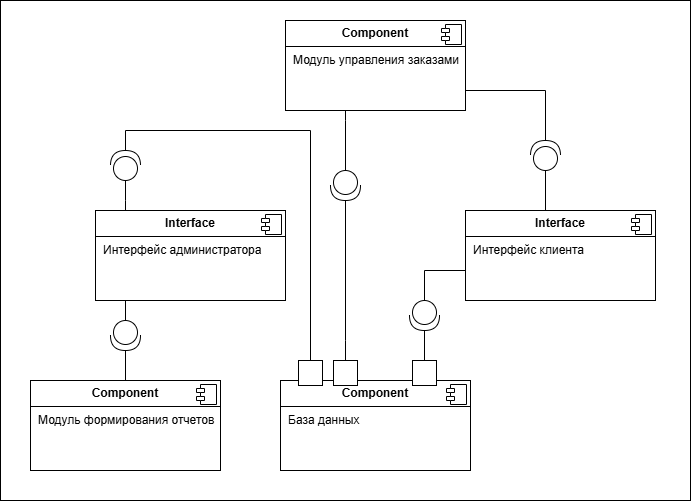

The diagram above was exported from draw.io. Its source (the exported page's mxGraphModel, read from the mxfile embedded in the PNG):
<mxGraphModel dx="1500" dy="947" grid="1" gridSize="10" guides="1" tooltips="1" connect="1" arrows="1" fold="1" page="1" pageScale="1" pageWidth="827" pageHeight="1169" math="0" shadow="0">
  <root>
    <mxCell id="0" />
    <mxCell id="1" parent="0" />
    <mxCell id="Qwn-BGKayNcmydiOAecQ-1" value="" style="rounded=0;whiteSpace=wrap;html=1;movable=1;resizable=1;rotatable=1;deletable=1;editable=1;locked=0;connectable=1;" parent="1" vertex="1">
      <mxGeometry x="150" y="170" width="690" height="500" as="geometry" />
    </mxCell>
    <mxCell id="Qwn-BGKayNcmydiOAecQ-9" value="&lt;p style=&quot;margin:0px;margin-top:6px;text-align:center;&quot;&gt;&lt;b&gt;Component&lt;/b&gt;&lt;/p&gt;&lt;hr size=&quot;1&quot; style=&quot;border-style:solid;&quot;&gt;&lt;p style=&quot;margin:0px;margin-left:8px;&quot;&gt;Модуль управления заказами&lt;/p&gt;" style="align=left;overflow=fill;html=1;dropTarget=0;whiteSpace=wrap;" parent="1" vertex="1">
      <mxGeometry x="435" y="190" width="180" height="90" as="geometry" />
    </mxCell>
    <mxCell id="Qwn-BGKayNcmydiOAecQ-10" value="" style="shape=component;jettyWidth=8;jettyHeight=4;" parent="Qwn-BGKayNcmydiOAecQ-9" vertex="1">
      <mxGeometry x="1" width="20" height="20" relative="1" as="geometry">
        <mxPoint x="-24" y="4" as="offset" />
      </mxGeometry>
    </mxCell>
    <mxCell id="Qwn-BGKayNcmydiOAecQ-27" value="&lt;p style=&quot;margin:0px;margin-top:6px;text-align:center;&quot;&gt;&lt;b&gt;Component&lt;/b&gt;&lt;/p&gt;&lt;hr size=&quot;1&quot; style=&quot;border-style:solid;&quot;&gt;&lt;p style=&quot;margin:0px;margin-left:8px;&quot;&gt;База данных&lt;/p&gt;" style="align=left;overflow=fill;html=1;dropTarget=0;whiteSpace=wrap;" parent="1" vertex="1">
      <mxGeometry x="430" y="550" width="190" height="90" as="geometry" />
    </mxCell>
    <mxCell id="Qwn-BGKayNcmydiOAecQ-28" value="" style="shape=component;jettyWidth=8;jettyHeight=4;" parent="Qwn-BGKayNcmydiOAecQ-27" vertex="1">
      <mxGeometry x="1" width="20" height="20" relative="1" as="geometry">
        <mxPoint x="-24" y="4" as="offset" />
      </mxGeometry>
    </mxCell>
    <mxCell id="Qwn-BGKayNcmydiOAecQ-29" value="&lt;p style=&quot;margin:0px;margin-top:6px;text-align:center;&quot;&gt;&lt;b&gt;Component&lt;/b&gt;&lt;/p&gt;&lt;hr size=&quot;1&quot; style=&quot;border-style:solid;&quot;&gt;&lt;p style=&quot;margin:0px;margin-left:8px;&quot;&gt;Модуль формирования отчетов&lt;/p&gt;" style="align=left;overflow=fill;html=1;dropTarget=0;whiteSpace=wrap;" parent="1" vertex="1">
      <mxGeometry x="180" y="550" width="190" height="90" as="geometry" />
    </mxCell>
    <mxCell id="Qwn-BGKayNcmydiOAecQ-30" value="" style="shape=component;jettyWidth=8;jettyHeight=4;" parent="Qwn-BGKayNcmydiOAecQ-29" vertex="1">
      <mxGeometry x="1" width="20" height="20" relative="1" as="geometry">
        <mxPoint x="-24" y="4" as="offset" />
      </mxGeometry>
    </mxCell>
    <mxCell id="Qwn-BGKayNcmydiOAecQ-31" value="&lt;p style=&quot;margin:0px;margin-top:6px;text-align:center;&quot;&gt;&lt;b&gt;Interface&lt;/b&gt;&lt;/p&gt;&lt;hr size=&quot;1&quot; style=&quot;border-style:solid;&quot;&gt;&lt;p style=&quot;margin:0px;margin-left:8px;&quot;&gt;Интерфейс администратора&lt;/p&gt;" style="align=left;overflow=fill;html=1;dropTarget=0;whiteSpace=wrap;" parent="1" vertex="1">
      <mxGeometry x="245" y="380" width="190" height="90" as="geometry" />
    </mxCell>
    <mxCell id="Qwn-BGKayNcmydiOAecQ-32" value="" style="shape=component;jettyWidth=8;jettyHeight=4;" parent="Qwn-BGKayNcmydiOAecQ-31" vertex="1">
      <mxGeometry x="1" width="20" height="20" relative="1" as="geometry">
        <mxPoint x="-24" y="4" as="offset" />
      </mxGeometry>
    </mxCell>
    <mxCell id="Qwn-BGKayNcmydiOAecQ-33" value="&lt;p style=&quot;margin:0px;margin-top:6px;text-align:center;&quot;&gt;&lt;b&gt;Interface&lt;/b&gt;&lt;/p&gt;&lt;hr size=&quot;1&quot; style=&quot;border-style:solid;&quot;&gt;&lt;p style=&quot;margin:0px;margin-left:8px;&quot;&gt;Интерфейс клиента&lt;/p&gt;" style="align=left;overflow=fill;html=1;dropTarget=0;whiteSpace=wrap;" parent="1" vertex="1">
      <mxGeometry x="615" y="380" width="190" height="90" as="geometry" />
    </mxCell>
    <mxCell id="Qwn-BGKayNcmydiOAecQ-34" value="" style="shape=component;jettyWidth=8;jettyHeight=4;" parent="Qwn-BGKayNcmydiOAecQ-33" vertex="1">
      <mxGeometry x="1" width="20" height="20" relative="1" as="geometry">
        <mxPoint x="-24" y="4" as="offset" />
      </mxGeometry>
    </mxCell>
    <mxCell id="Qwn-BGKayNcmydiOAecQ-37" style="edgeStyle=orthogonalEdgeStyle;rounded=0;orthogonalLoop=1;jettySize=auto;html=1;exitX=0;exitY=0.5;exitDx=0;exitDy=0;exitPerimeter=0;fontSize=12;startSize=8;endSize=8;endArrow=none;startFill=0;" parent="1" source="Qwn-BGKayNcmydiOAecQ-36" target="Qwn-BGKayNcmydiOAecQ-31" edge="1">
      <mxGeometry relative="1" as="geometry">
        <Array as="points">
          <mxPoint x="275" y="370" />
          <mxPoint x="275" y="370" />
        </Array>
      </mxGeometry>
    </mxCell>
    <mxCell id="Qwn-BGKayNcmydiOAecQ-36" value="" style="shape=providedRequiredInterface;html=1;verticalLabelPosition=bottom;sketch=0;rotation=-90;direction=east;" parent="1" vertex="1">
      <mxGeometry x="260" y="320" width="30" height="30" as="geometry" />
    </mxCell>
    <mxCell id="Qwn-BGKayNcmydiOAecQ-39" style="edgeStyle=orthogonalEdgeStyle;rounded=0;orthogonalLoop=1;jettySize=auto;html=1;fontSize=12;startSize=8;endSize=8;endArrow=none;startFill=0;entryX=1;entryY=0.5;entryDx=0;entryDy=0;entryPerimeter=0;" parent="1" source="Qwn-BGKayNcmydiOAecQ-27" target="Qwn-BGKayNcmydiOAecQ-36" edge="1">
      <mxGeometry relative="1" as="geometry">
        <mxPoint x="275" y="280" as="sourcePoint" />
        <mxPoint x="260" y="320" as="targetPoint" />
        <Array as="points">
          <mxPoint x="460" y="300" />
          <mxPoint x="275" y="300" />
        </Array>
      </mxGeometry>
    </mxCell>
    <mxCell id="Qwn-BGKayNcmydiOAecQ-40" style="edgeStyle=orthogonalEdgeStyle;rounded=0;orthogonalLoop=1;jettySize=auto;html=1;exitX=1;exitY=0.5;exitDx=0;exitDy=0;exitPerimeter=0;fontSize=12;startSize=8;endSize=8;endArrow=none;startFill=0;" parent="1" source="Qwn-BGKayNcmydiOAecQ-57" target="Qwn-BGKayNcmydiOAecQ-27" edge="1">
      <mxGeometry relative="1" as="geometry">
        <mxPoint x="574" y="530" as="targetPoint" />
        <Array as="points">
          <mxPoint x="574" y="540" />
          <mxPoint x="574" y="540" />
        </Array>
      </mxGeometry>
    </mxCell>
    <mxCell id="Qwn-BGKayNcmydiOAecQ-41" value="" style="shape=providedRequiredInterface;html=1;verticalLabelPosition=bottom;sketch=0;rotation=-90;direction=west;" parent="1" vertex="1">
      <mxGeometry x="559" y="470" width="30" height="30" as="geometry" />
    </mxCell>
    <mxCell id="Qwn-BGKayNcmydiOAecQ-42" style="edgeStyle=orthogonalEdgeStyle;rounded=0;orthogonalLoop=1;jettySize=auto;html=1;fontSize=12;startSize=8;endSize=8;endArrow=none;startFill=0;entryX=0;entryY=0.5;entryDx=0;entryDy=0;entryPerimeter=0;" parent="1" source="Qwn-BGKayNcmydiOAecQ-33" target="Qwn-BGKayNcmydiOAecQ-41" edge="1">
      <mxGeometry relative="1" as="geometry">
        <mxPoint x="574" y="430" as="sourcePoint" />
        <mxPoint x="584" y="540" as="targetPoint" />
        <Array as="points">
          <mxPoint x="574" y="440" />
        </Array>
      </mxGeometry>
    </mxCell>
    <mxCell id="Qwn-BGKayNcmydiOAecQ-46" style="edgeStyle=orthogonalEdgeStyle;rounded=0;orthogonalLoop=1;jettySize=auto;html=1;exitX=1;exitY=0.5;exitDx=0;exitDy=0;exitPerimeter=0;fontSize=12;startSize=8;endSize=8;endArrow=none;startFill=0;" parent="1" source="Qwn-BGKayNcmydiOAecQ-47" target="Qwn-BGKayNcmydiOAecQ-27" edge="1">
      <mxGeometry relative="1" as="geometry">
        <mxPoint x="495" y="400" as="targetPoint" />
        <Array as="points">
          <mxPoint x="495" y="510" />
          <mxPoint x="495" y="510" />
        </Array>
      </mxGeometry>
    </mxCell>
    <mxCell id="Qwn-BGKayNcmydiOAecQ-47" value="" style="shape=providedRequiredInterface;html=1;verticalLabelPosition=bottom;sketch=0;rotation=-90;direction=west;" parent="1" vertex="1">
      <mxGeometry x="480" y="340" width="30" height="30" as="geometry" />
    </mxCell>
    <mxCell id="Qwn-BGKayNcmydiOAecQ-48" style="edgeStyle=orthogonalEdgeStyle;rounded=0;orthogonalLoop=1;jettySize=auto;html=1;fontSize=12;startSize=8;endSize=8;endArrow=none;startFill=0;entryX=0;entryY=0.5;entryDx=0;entryDy=0;entryPerimeter=0;" parent="1" source="Qwn-BGKayNcmydiOAecQ-9" target="Qwn-BGKayNcmydiOAecQ-47" edge="1">
      <mxGeometry relative="1" as="geometry">
        <mxPoint x="495" y="300" as="sourcePoint" />
        <mxPoint x="505" y="410" as="targetPoint" />
        <Array as="points">
          <mxPoint x="495" y="290" />
          <mxPoint x="495" y="290" />
        </Array>
      </mxGeometry>
    </mxCell>
    <mxCell id="Qwn-BGKayNcmydiOAecQ-51" style="edgeStyle=orthogonalEdgeStyle;rounded=0;orthogonalLoop=1;jettySize=auto;html=1;exitX=1;exitY=0.5;exitDx=0;exitDy=0;exitPerimeter=0;fontSize=12;startSize=8;endSize=8;endArrow=none;startFill=0;" parent="1" source="Qwn-BGKayNcmydiOAecQ-52" target="Qwn-BGKayNcmydiOAecQ-29" edge="1">
      <mxGeometry relative="1" as="geometry">
        <mxPoint x="584" y="560" as="targetPoint" />
        <Array as="points" />
      </mxGeometry>
    </mxCell>
    <mxCell id="Qwn-BGKayNcmydiOAecQ-52" value="" style="shape=providedRequiredInterface;html=1;verticalLabelPosition=bottom;sketch=0;rotation=-90;direction=west;" parent="1" vertex="1">
      <mxGeometry x="260" y="490" width="30" height="30" as="geometry" />
    </mxCell>
    <mxCell id="Qwn-BGKayNcmydiOAecQ-53" style="edgeStyle=orthogonalEdgeStyle;rounded=0;orthogonalLoop=1;jettySize=auto;html=1;fontSize=12;startSize=8;endSize=8;endArrow=none;startFill=0;entryX=0;entryY=0.5;entryDx=0;entryDy=0;entryPerimeter=0;" parent="1" source="Qwn-BGKayNcmydiOAecQ-31" target="Qwn-BGKayNcmydiOAecQ-52" edge="1">
      <mxGeometry relative="1" as="geometry">
        <mxPoint x="625" y="450" as="sourcePoint" />
        <mxPoint x="594" y="550" as="targetPoint" />
        <Array as="points">
          <mxPoint x="305" y="470" />
          <mxPoint x="305" y="470" />
        </Array>
      </mxGeometry>
    </mxCell>
    <mxCell id="Qwn-BGKayNcmydiOAecQ-54" style="edgeStyle=orthogonalEdgeStyle;rounded=0;orthogonalLoop=1;jettySize=auto;html=1;exitX=1;exitY=0.5;exitDx=0;exitDy=0;exitPerimeter=0;fontSize=12;startSize=8;endSize=8;endArrow=none;startFill=0;" parent="1" source="Qwn-BGKayNcmydiOAecQ-55" target="Qwn-BGKayNcmydiOAecQ-9" edge="1">
      <mxGeometry relative="1" as="geometry">
        <mxPoint x="594" y="570" as="targetPoint" />
        <Array as="points">
          <mxPoint x="695" y="260" />
        </Array>
      </mxGeometry>
    </mxCell>
    <mxCell id="Qwn-BGKayNcmydiOAecQ-55" value="" style="shape=providedRequiredInterface;html=1;verticalLabelPosition=bottom;sketch=0;rotation=-90;direction=east;" parent="1" vertex="1">
      <mxGeometry x="680" y="310" width="30" height="30" as="geometry" />
    </mxCell>
    <mxCell id="Qwn-BGKayNcmydiOAecQ-56" style="edgeStyle=orthogonalEdgeStyle;rounded=0;orthogonalLoop=1;jettySize=auto;html=1;fontSize=12;startSize=8;endSize=8;endArrow=none;startFill=0;entryX=0;entryY=0.5;entryDx=0;entryDy=0;entryPerimeter=0;" parent="1" source="Qwn-BGKayNcmydiOAecQ-33" target="Qwn-BGKayNcmydiOAecQ-55" edge="1">
      <mxGeometry relative="1" as="geometry">
        <mxPoint x="635" y="460" as="sourcePoint" />
        <mxPoint x="604" y="560" as="targetPoint" />
        <Array as="points">
          <mxPoint x="695" y="380" />
          <mxPoint x="695" y="380" />
        </Array>
      </mxGeometry>
    </mxCell>
    <mxCell id="Qwn-BGKayNcmydiOAecQ-58" value="" style="edgeStyle=orthogonalEdgeStyle;rounded=0;orthogonalLoop=1;jettySize=auto;html=1;exitX=1;exitY=0.5;exitDx=0;exitDy=0;exitPerimeter=0;fontSize=12;startSize=8;endSize=8;endArrow=none;startFill=0;" parent="1" source="Qwn-BGKayNcmydiOAecQ-41" target="Qwn-BGKayNcmydiOAecQ-57" edge="1">
      <mxGeometry relative="1" as="geometry">
        <mxPoint x="574" y="550" as="targetPoint" />
        <Array as="points" />
        <mxPoint x="574" y="500" as="sourcePoint" />
      </mxGeometry>
    </mxCell>
    <mxCell id="Qwn-BGKayNcmydiOAecQ-57" value="" style="rounded=0;whiteSpace=wrap;html=1;" parent="1" vertex="1">
      <mxGeometry x="562" y="530" width="24" height="25" as="geometry" />
    </mxCell>
    <mxCell id="Qwn-BGKayNcmydiOAecQ-59" value="" style="rounded=0;whiteSpace=wrap;html=1;" parent="1" vertex="1">
      <mxGeometry x="483" y="530" width="24" height="25" as="geometry" />
    </mxCell>
    <mxCell id="QfP1XRulWU53kCYnr35k-2" value="" style="rounded=0;whiteSpace=wrap;html=1;" vertex="1" parent="1">
      <mxGeometry x="448" y="530" width="24" height="25" as="geometry" />
    </mxCell>
  </root>
</mxGraphModel>